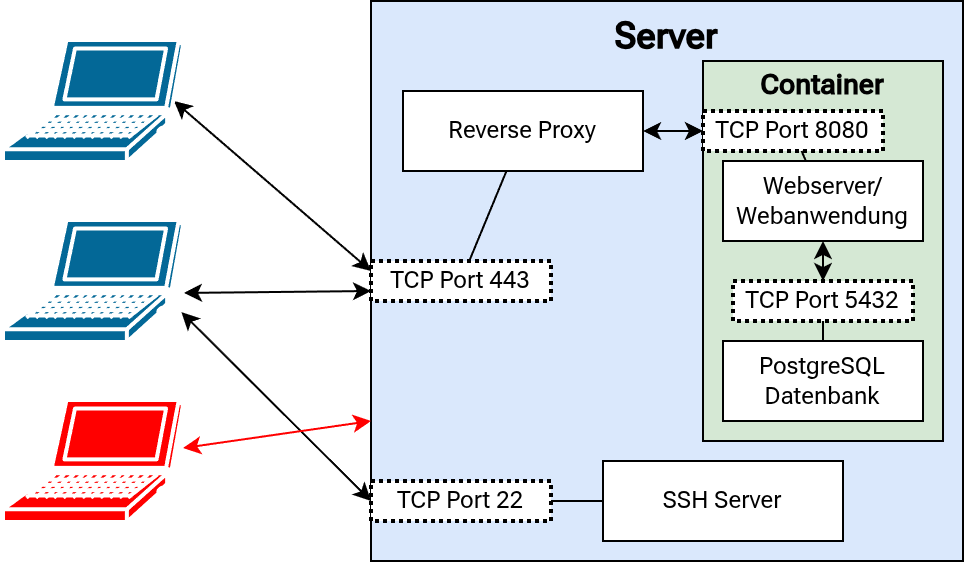

The diagram above was exported from draw.io. Its source (the exported page's mxGraphModel, read from the mxfile embedded in the PNG):
<mxGraphModel dx="1436" dy="1178" grid="1" gridSize="10" guides="1" tooltips="1" connect="1" arrows="1" fold="1" page="1" pageScale="1" pageWidth="827" pageHeight="1169" math="0" shadow="0">
  <root>
    <mxCell id="0" />
    <mxCell id="1" parent="0" />
    <mxCell id="40" value="&lt;font style=&quot;font-size: 18px;&quot;&gt;&lt;b&gt;Server&lt;/b&gt;&lt;/font&gt;&lt;div&gt;&lt;font style=&quot;font-size: 18px;&quot;&gt;&lt;b&gt;&lt;br&gt;&lt;/b&gt;&lt;/font&gt;&lt;/div&gt;&lt;div&gt;&lt;font style=&quot;font-size: 18px;&quot;&gt;&lt;b&gt;&lt;br&gt;&lt;/b&gt;&lt;/font&gt;&lt;/div&gt;&lt;div&gt;&lt;font style=&quot;font-size: 18px;&quot;&gt;&lt;b&gt;&lt;br&gt;&lt;/b&gt;&lt;/font&gt;&lt;/div&gt;&lt;div&gt;&lt;font style=&quot;font-size: 18px;&quot;&gt;&lt;b&gt;&lt;br&gt;&lt;/b&gt;&lt;/font&gt;&lt;/div&gt;&lt;div&gt;&lt;font style=&quot;font-size: 18px;&quot;&gt;&lt;b&gt;&lt;br&gt;&lt;/b&gt;&lt;/font&gt;&lt;/div&gt;&lt;div&gt;&lt;font style=&quot;font-size: 18px;&quot;&gt;&lt;b&gt;&lt;br&gt;&lt;/b&gt;&lt;/font&gt;&lt;/div&gt;&lt;div&gt;&lt;br&gt;&lt;/div&gt;&lt;div&gt;&lt;br&gt;&lt;/div&gt;&lt;div&gt;&lt;br&gt;&lt;/div&gt;&lt;div&gt;&lt;br&gt;&lt;/div&gt;&lt;div&gt;&lt;br&gt;&lt;/div&gt;&lt;div&gt;&lt;br&gt;&lt;/div&gt;&lt;div&gt;&lt;br&gt;&lt;/div&gt;&lt;div&gt;&lt;br&gt;&lt;/div&gt;" style="rounded=0;whiteSpace=wrap;html=1;fontFamily=Roboto Flex;fontSource=https%3A%2F%2Ffonts.googleapis.com%2Fcss%3Ffamily%3DRoboto%2BFlex;fillColor=#dae8fc;strokeColor=#000000;" parent="1" vertex="1">
      <mxGeometry x="414" y="640" width="296" height="280" as="geometry" />
    </mxCell>
    <mxCell id="42" value="TCP Port 22" style="rounded=0;whiteSpace=wrap;html=1;fontFamily=Roboto Flex;fontSource=https%3A%2F%2Ffonts.googleapis.com%2Fcss%3Ffamily%3DRoboto%2BFlex;dashed=1;strokeWidth=2;dashPattern=1 1;" parent="1" vertex="1">
      <mxGeometry x="414" y="880" width="90" height="20" as="geometry" />
    </mxCell>
    <mxCell id="46" value="SSH Server" style="rounded=0;whiteSpace=wrap;html=1;fontFamily=Roboto Flex;fontSource=https%3A%2F%2Ffonts.googleapis.com%2Fcss%3Ffamily%3DRoboto%2BFlex;" parent="1" vertex="1">
      <mxGeometry x="530" y="870" width="120" height="40" as="geometry" />
    </mxCell>
    <mxCell id="47" value="" style="edgeStyle=none;html=1;fontFamily=Roboto Flex;fontSource=https%3A%2F%2Ffonts.googleapis.com%2Fcss%3Ffamily%3DRoboto%2BFlex;startArrow=none;startFill=0;endArrow=none;endFill=0;" parent="1" source="42" target="46" edge="1">
      <mxGeometry relative="1" as="geometry">
        <mxPoint x="514" y="712" as="sourcePoint" />
        <mxPoint x="600" y="717" as="targetPoint" />
      </mxGeometry>
    </mxCell>
    <mxCell id="52" value="" style="group;fillColor=#d5e8d4;strokeColor=#82b366;" parent="1" vertex="1" connectable="0">
      <mxGeometry x="580" y="670" width="120" height="190" as="geometry" />
    </mxCell>
    <mxCell id="51" value="&lt;font style=&quot;font-size: 14px;&quot;&gt;&lt;b&gt;Container&lt;/b&gt;&lt;/font&gt;&lt;div&gt;&lt;font style=&quot;font-size: 14px;&quot;&gt;&lt;b&gt;&lt;br&gt;&lt;/b&gt;&lt;/font&gt;&lt;/div&gt;&lt;div&gt;&lt;br&gt;&lt;/div&gt;&lt;div&gt;&lt;font style=&quot;font-size: 14px;&quot;&gt;&lt;b&gt;&lt;br&gt;&lt;/b&gt;&lt;/font&gt;&lt;/div&gt;&lt;div&gt;&lt;font style=&quot;font-size: 14px;&quot;&gt;&lt;b&gt;&lt;br&gt;&lt;/b&gt;&lt;/font&gt;&lt;/div&gt;&lt;div&gt;&lt;font style=&quot;font-size: 14px;&quot;&gt;&lt;b&gt;&lt;br&gt;&lt;/b&gt;&lt;/font&gt;&lt;/div&gt;&lt;div&gt;&lt;font style=&quot;font-size: 14px;&quot;&gt;&lt;b&gt;&lt;br&gt;&lt;/b&gt;&lt;/font&gt;&lt;/div&gt;&lt;div&gt;&lt;font style=&quot;font-size: 14px;&quot;&gt;&lt;b&gt;&lt;br&gt;&lt;/b&gt;&lt;/font&gt;&lt;/div&gt;&lt;div&gt;&lt;font style=&quot;font-size: 14px;&quot;&gt;&lt;b&gt;&lt;br&gt;&lt;/b&gt;&lt;/font&gt;&lt;/div&gt;&lt;div&gt;&lt;font style=&quot;font-size: 14px;&quot;&gt;&lt;b&gt;&lt;br&gt;&lt;/b&gt;&lt;/font&gt;&lt;/div&gt;&lt;div&gt;&lt;font style=&quot;font-size: 14px;&quot;&gt;&lt;br&gt;&lt;/font&gt;&lt;/div&gt;" style="rounded=0;whiteSpace=wrap;html=1;fontFamily=Roboto Flex;fontSource=https%3A%2F%2Ffonts.googleapis.com%2Fcss%3Ffamily%3DRoboto%2BFlex;fillColor=#d5e8d4;strokeColor=#000000;" parent="52" vertex="1">
      <mxGeometry width="120" height="190" as="geometry" />
    </mxCell>
    <mxCell id="48" value="PostgreSQL&lt;div&gt;Datenbank&lt;/div&gt;" style="rounded=0;whiteSpace=wrap;html=1;fontFamily=Roboto Flex;fontSource=https%3A%2F%2Ffonts.googleapis.com%2Fcss%3Ffamily%3DRoboto%2BFlex;" parent="52" vertex="1">
      <mxGeometry x="10" y="140" width="100" height="40" as="geometry" />
    </mxCell>
    <mxCell id="49" value="" style="edgeStyle=none;html=1;fontFamily=Roboto Flex;fontSource=https%3A%2F%2Ffonts.googleapis.com%2Fcss%3Ffamily%3DRoboto%2BFlex;startArrow=none;startFill=0;endArrow=none;endFill=0;" parent="52" source="43" target="48" edge="1">
      <mxGeometry relative="1" as="geometry">
        <mxPoint x="294" y="255" as="sourcePoint" />
        <mxPoint x="380" y="264" as="targetPoint" />
      </mxGeometry>
    </mxCell>
    <mxCell id="43" value="TCP Port 5432" style="rounded=0;whiteSpace=wrap;html=1;fontFamily=Roboto Flex;fontSource=https%3A%2F%2Ffonts.googleapis.com%2Fcss%3Ffamily%3DRoboto%2BFlex;dashed=1;dashPattern=1 1;strokeWidth=2;" parent="52" vertex="1">
      <mxGeometry x="15" y="110" width="90" height="20" as="geometry" />
    </mxCell>
    <mxCell id="44" value="Webserver/&lt;br&gt;Webanwendung" style="rounded=0;whiteSpace=wrap;html=1;fontFamily=Roboto Flex;fontSource=https%3A%2F%2Ffonts.googleapis.com%2Fcss%3Ffamily%3DRoboto%2BFlex;" parent="52" vertex="1">
      <mxGeometry x="10" y="50" width="100" height="40" as="geometry" />
    </mxCell>
    <mxCell id="50" value="" style="edgeStyle=none;html=1;fontFamily=Roboto Flex;fontSource=https%3A%2F%2Ffonts.googleapis.com%2Fcss%3Ffamily%3DRoboto%2BFlex;startArrow=classic;startFill=1;" parent="52" source="43" target="44" edge="1">
      <mxGeometry relative="1" as="geometry">
        <mxPoint x="294" y="172" as="sourcePoint" />
        <mxPoint x="380" y="177" as="targetPoint" />
      </mxGeometry>
    </mxCell>
    <mxCell id="41" value="TCP Port 8080" style="rounded=0;whiteSpace=wrap;html=1;fontFamily=Roboto Flex;fontSource=https%3A%2F%2Ffonts.googleapis.com%2Fcss%3Ffamily%3DRoboto%2BFlex;dashed=1;dashPattern=1 1;strokeWidth=2;fillColor=#FFFFFF;" parent="52" vertex="1">
      <mxGeometry y="25" width="90" height="20" as="geometry" />
    </mxCell>
    <mxCell id="45" value="" style="edgeStyle=none;html=1;fontFamily=Roboto Flex;fontSource=https%3A%2F%2Ffonts.googleapis.com%2Fcss%3Ffamily%3DRoboto%2BFlex;startArrow=none;startFill=0;endArrow=none;endFill=0;" parent="52" source="41" target="44" edge="1">
      <mxGeometry relative="1" as="geometry">
        <mxPoint x="-40" y="290" as="sourcePoint" />
        <mxPoint x="208" y="230" as="targetPoint" />
      </mxGeometry>
    </mxCell>
    <mxCell id="53" value="TCP Port 443" style="rounded=0;whiteSpace=wrap;html=1;fontFamily=Roboto Flex;fontSource=https%3A%2F%2Ffonts.googleapis.com%2Fcss%3Ffamily%3DRoboto%2BFlex;dashed=1;strokeWidth=2;dashPattern=1 1;" parent="1" vertex="1">
      <mxGeometry x="414" y="770" width="90" height="20" as="geometry" />
    </mxCell>
    <mxCell id="54" value="Reverse Proxy" style="rounded=0;whiteSpace=wrap;html=1;fontFamily=Roboto Flex;fontSource=https%3A%2F%2Ffonts.googleapis.com%2Fcss%3Ffamily%3DRoboto%2BFlex;" parent="1" vertex="1">
      <mxGeometry x="430" y="685" width="120" height="40" as="geometry" />
    </mxCell>
    <mxCell id="55" value="" style="edgeStyle=none;html=1;fontFamily=Roboto Flex;fontSource=https%3A%2F%2Ffonts.googleapis.com%2Fcss%3Ffamily%3DRoboto%2BFlex;startArrow=none;startFill=0;endArrow=none;endFill=0;" parent="1" source="54" target="53" edge="1">
      <mxGeometry relative="1" as="geometry">
        <mxPoint x="514" y="900" as="sourcePoint" />
        <mxPoint x="610" y="900" as="targetPoint" />
      </mxGeometry>
    </mxCell>
    <mxCell id="56" value="" style="edgeStyle=none;html=1;fontFamily=Roboto Flex;fontSource=https%3A%2F%2Ffonts.googleapis.com%2Fcss%3Ffamily%3DRoboto%2BFlex;startArrow=classic;startFill=1;entryX=0;entryY=0.5;entryDx=0;entryDy=0;" parent="1" source="54" target="41" edge="1">
      <mxGeometry relative="1" as="geometry">
        <mxPoint x="514" y="490" as="sourcePoint" />
        <mxPoint x="600" y="491" as="targetPoint" />
      </mxGeometry>
    </mxCell>
    <mxCell id="57" value="" style="edgeStyle=none;html=1;fontFamily=Roboto Flex;fontSource=https%3A%2F%2Ffonts.googleapis.com%2Fcss%3Ffamily%3DRoboto%2BFlex;startArrow=classic;startFill=1;entryX=0;entryY=0.25;entryDx=0;entryDy=0;exitX=0.95;exitY=0.5;exitDx=0;exitDy=0;exitPerimeter=0;" parent="1" source="58" target="53" edge="1">
      <mxGeometry relative="1" as="geometry">
        <mxPoint x="414" y="695" as="targetPoint" />
      </mxGeometry>
    </mxCell>
    <mxCell id="58" value="" style="shape=mxgraph.cisco.computers_and_peripherals.laptop;sketch=0;html=1;pointerEvents=1;dashed=0;fillColor=#036897;strokeColor=#ffffff;strokeWidth=2;verticalLabelPosition=bottom;verticalAlign=top;align=center;outlineConnect=0;fontFamily=Roboto Flex;fontSource=https%3A%2F%2Ffonts.googleapis.com%2Fcss%3Ffamily%3DRoboto%2BFlex;" parent="1" vertex="1">
      <mxGeometry x="230" y="659.5" width="90" height="61" as="geometry" />
    </mxCell>
    <mxCell id="60" value="" style="shape=mxgraph.cisco.computers_and_peripherals.laptop;sketch=0;html=1;pointerEvents=1;dashed=0;fillColor=#036897;strokeColor=#ffffff;strokeWidth=2;verticalLabelPosition=bottom;verticalAlign=top;align=center;outlineConnect=0;fontFamily=Roboto Flex;fontSource=https%3A%2F%2Ffonts.googleapis.com%2Fcss%3Ffamily%3DRoboto%2BFlex;" parent="1" vertex="1">
      <mxGeometry x="230" y="749.5" width="90" height="61" as="geometry" />
    </mxCell>
    <mxCell id="61" value="" style="edgeStyle=none;html=1;fontFamily=Roboto Flex;fontSource=https%3A%2F%2Ffonts.googleapis.com%2Fcss%3Ffamily%3DRoboto%2BFlex;startArrow=classic;startFill=1;entryX=0;entryY=0.75;entryDx=0;entryDy=0;exitX=1.005;exitY=0.598;exitDx=0;exitDy=0;exitPerimeter=0;" parent="1" source="60" target="53" edge="1">
      <mxGeometry relative="1" as="geometry">
        <mxPoint x="340" y="770" as="sourcePoint" />
        <mxPoint x="380" y="760" as="targetPoint" />
      </mxGeometry>
    </mxCell>
    <mxCell id="62" value="" style="edgeStyle=none;html=1;fontFamily=Roboto Flex;fontSource=https%3A%2F%2Ffonts.googleapis.com%2Fcss%3Ffamily%3DRoboto%2BFlex;startArrow=classic;startFill=1;entryX=0;entryY=0.5;entryDx=0;entryDy=0;exitX=0.991;exitY=0.755;exitDx=0;exitDy=0;exitPerimeter=0;" parent="1" source="60" target="42" edge="1">
      <mxGeometry relative="1" as="geometry">
        <mxPoint x="314" y="811" as="sourcePoint" />
        <mxPoint x="414" y="810" as="targetPoint" />
      </mxGeometry>
    </mxCell>
    <mxCell id="63" value="" style="shape=mxgraph.cisco.computers_and_peripherals.laptop;sketch=0;html=1;pointerEvents=1;dashed=0;fillColor=#ff0000;strokeColor=#ffffff;strokeWidth=2;verticalLabelPosition=bottom;verticalAlign=top;align=center;outlineConnect=0;fontFamily=Roboto Flex;fontSource=https%3A%2F%2Ffonts.googleapis.com%2Fcss%3Ffamily%3DRoboto%2BFlex;movable=1;resizable=1;rotatable=1;deletable=1;editable=1;locked=0;connectable=1;" parent="1" vertex="1">
      <mxGeometry x="230" y="839.5" width="90" height="61" as="geometry" />
    </mxCell>
    <mxCell id="64" value="" style="html=1;fontFamily=Roboto Flex;fontSource=https%3A%2F%2Ffonts.googleapis.com%2Fcss%3Ffamily%3DRoboto%2BFlex;startArrow=classic;startFill=1;strokeColor=#FF0000;elbow=vertical;entryX=0;entryY=0.75;entryDx=0;entryDy=0;" parent="1" source="63" target="40" edge="1">
      <mxGeometry relative="1" as="geometry">
        <mxPoint x="180" y="762" as="sourcePoint" />
        <mxPoint x="400" y="870" as="targetPoint" />
      </mxGeometry>
    </mxCell>
  </root>
</mxGraphModel>